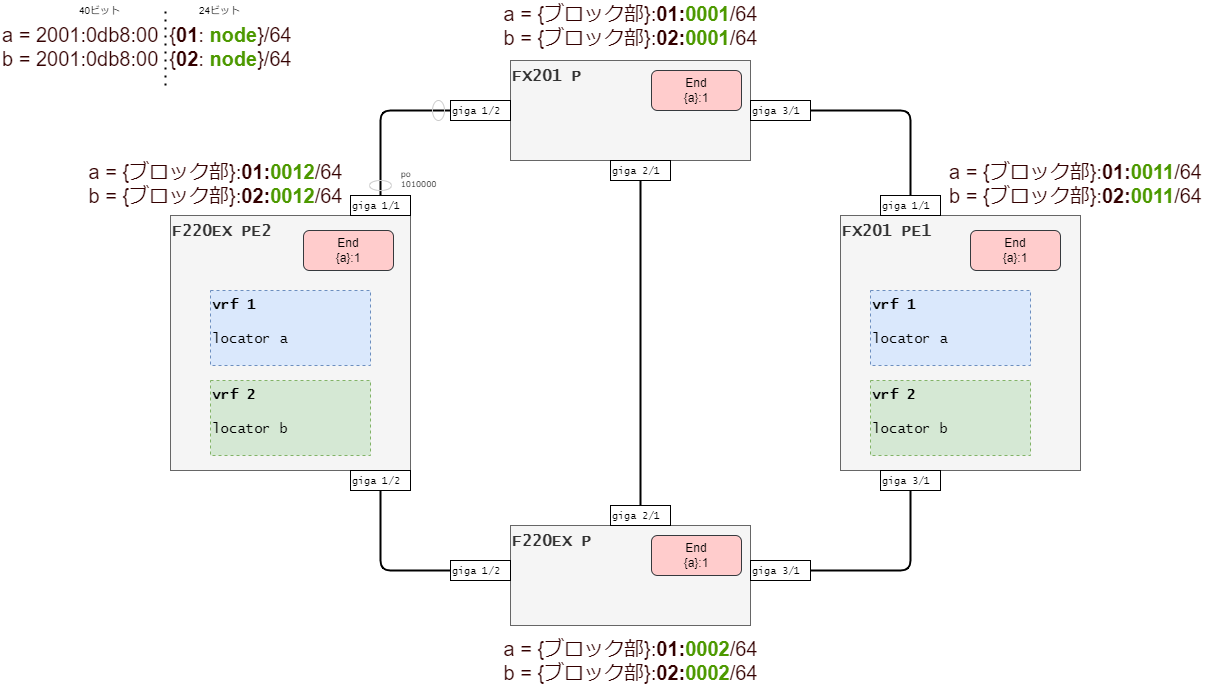

The diagram above was exported from draw.io. Its source (the exported page's mxGraphModel, read from the mxfile embedded in the PNG):
<mxGraphModel dx="1579" dy="1643" grid="1" gridSize="10" guides="1" tooltips="1" connect="1" arrows="1" fold="1" page="1" pageScale="1" pageWidth="1654" pageHeight="1169" math="0" shadow="0">
  <root>
    <mxCell id="4ybvj9tGPPpJmBBaHro7-0" />
    <mxCell id="4ybvj9tGPPpJmBBaHro7-1" parent="4ybvj9tGPPpJmBBaHro7-0" />
    <mxCell id="4ybvj9tGPPpJmBBaHro7-4" value="&lt;font&gt;&lt;b&gt;&lt;font style=&quot;font-size: 16px&quot;&gt;F220EX PE2&lt;/font&gt;&lt;/b&gt;&lt;br&gt;&lt;/font&gt;&lt;font style=&quot;font-size: 14px&quot;&gt;&lt;br&gt;&lt;/font&gt;" style="rounded=0;whiteSpace=wrap;html=1;align=left;verticalAlign=top;fontFamily=Lucida Console;fillColor=#f5f5f5;fontColor=#333333;strokeColor=#666666;" parent="4ybvj9tGPPpJmBBaHro7-1" vertex="1">
      <mxGeometry x="360" y="265" width="240" height="255" as="geometry" />
    </mxCell>
    <mxCell id="4ybvj9tGPPpJmBBaHro7-5" value="&lt;font&gt;&lt;b&gt;&lt;font style=&quot;font-size: 16px&quot;&gt;F220EX P&lt;/font&gt;&lt;/b&gt;&lt;br&gt;&lt;/font&gt;&lt;font style=&quot;font-size: 14px&quot;&gt;&lt;br&gt;&lt;/font&gt;" style="rounded=0;whiteSpace=wrap;html=1;align=left;verticalAlign=top;fontFamily=Lucida Console;fillColor=#f5f5f5;fontColor=#333333;strokeColor=#666666;" parent="4ybvj9tGPPpJmBBaHro7-1" vertex="1">
      <mxGeometry x="700" y="575" width="240" height="100" as="geometry" />
    </mxCell>
    <mxCell id="4ybvj9tGPPpJmBBaHro7-6" value="&lt;font&gt;&lt;b&gt;&lt;font style=&quot;font-size: 16px&quot;&gt;FX201 PE1&lt;/font&gt;&lt;/b&gt;&lt;br&gt;&lt;/font&gt;&lt;font style=&quot;font-size: 14px&quot;&gt;&lt;br&gt;&lt;/font&gt;" style="rounded=0;whiteSpace=wrap;html=1;align=left;verticalAlign=top;fontFamily=Lucida Console;fillColor=#f5f5f5;fontColor=#333333;strokeColor=#666666;" parent="4ybvj9tGPPpJmBBaHro7-1" vertex="1">
      <mxGeometry x="1030" y="265" width="240" height="255" as="geometry" />
    </mxCell>
    <mxCell id="4ybvj9tGPPpJmBBaHro7-7" value="&lt;font&gt;&lt;b&gt;&lt;font style=&quot;font-size: 16px&quot;&gt;FX201 P&lt;/font&gt;&lt;/b&gt;&lt;br&gt;&lt;/font&gt;&lt;br&gt;&lt;font style=&quot;font-size: 14px&quot;&gt;&lt;br&gt;&lt;/font&gt;" style="rounded=0;whiteSpace=wrap;html=1;align=left;verticalAlign=top;fontFamily=Lucida Console;fillColor=#f5f5f5;fontColor=#333333;strokeColor=#666666;" parent="4ybvj9tGPPpJmBBaHro7-1" vertex="1">
      <mxGeometry x="700" y="110" width="240" height="100" as="geometry" />
    </mxCell>
    <mxCell id="4ybvj9tGPPpJmBBaHro7-9" style="edgeStyle=orthogonalEdgeStyle;html=1;fontFamily=Verdana;fontSize=16;fontColor=#000000;endArrow=none;endFill=0;strokeWidth=2;entryX=0.5;entryY=0;entryDx=0;entryDy=0;" parent="4ybvj9tGPPpJmBBaHro7-1" source="4ybvj9tGPPpJmBBaHro7-10" target="4ybvj9tGPPpJmBBaHro7-18" edge="1">
      <mxGeometry relative="1" as="geometry">
        <mxPoint x="1155" y="380" as="targetPoint" />
      </mxGeometry>
    </mxCell>
    <mxCell id="4ybvj9tGPPpJmBBaHro7-10" value="giga 3/1" style="rounded=0;whiteSpace=wrap;html=1;fontFamily=Lucida Console;fontSize=10;fontColor=#000000;align=left;verticalAlign=middle;" parent="4ybvj9tGPPpJmBBaHro7-1" vertex="1">
      <mxGeometry x="940" y="150" width="60" height="20" as="geometry" />
    </mxCell>
    <mxCell id="4ybvj9tGPPpJmBBaHro7-11" style="edgeStyle=orthogonalEdgeStyle;html=1;fontFamily=Verdana;fontSize=16;fontColor=#000000;endArrow=none;endFill=0;strokeWidth=2;" parent="4ybvj9tGPPpJmBBaHro7-1" source="4ybvj9tGPPpJmBBaHro7-12" target="4ybvj9tGPPpJmBBaHro7-14" edge="1">
      <mxGeometry relative="1" as="geometry" />
    </mxCell>
    <mxCell id="4ybvj9tGPPpJmBBaHro7-12" value="giga 2/1" style="rounded=0;whiteSpace=wrap;html=1;fontFamily=Lucida Console;fontSize=10;fontColor=#000000;align=left;verticalAlign=middle;" parent="4ybvj9tGPPpJmBBaHro7-1" vertex="1">
      <mxGeometry x="800" y="210" width="60" height="20" as="geometry" />
    </mxCell>
    <mxCell id="4ybvj9tGPPpJmBBaHro7-13" value="giga 1/2" style="rounded=0;whiteSpace=wrap;html=1;fontFamily=Lucida Console;fontSize=10;fontColor=#000000;align=left;verticalAlign=middle;" parent="4ybvj9tGPPpJmBBaHro7-1" vertex="1">
      <mxGeometry x="640" y="150" width="60" height="20" as="geometry" />
    </mxCell>
    <mxCell id="4ybvj9tGPPpJmBBaHro7-14" value="giga 2/1" style="rounded=0;whiteSpace=wrap;html=1;fontFamily=Lucida Console;fontSize=10;fontColor=#000000;align=left;verticalAlign=middle;" parent="4ybvj9tGPPpJmBBaHro7-1" vertex="1">
      <mxGeometry x="800" y="555" width="60" height="20" as="geometry" />
    </mxCell>
    <mxCell id="4ybvj9tGPPpJmBBaHro7-15" style="edgeStyle=orthogonalEdgeStyle;html=1;exitX=1;exitY=0.5;exitDx=0;exitDy=0;entryX=0.5;entryY=1;entryDx=0;entryDy=0;fontFamily=Verdana;fontSize=14;fontColor=#000000;endArrow=none;endFill=0;strokeWidth=2;" parent="4ybvj9tGPPpJmBBaHro7-1" source="4ybvj9tGPPpJmBBaHro7-16" target="4ybvj9tGPPpJmBBaHro7-19" edge="1">
      <mxGeometry relative="1" as="geometry" />
    </mxCell>
    <mxCell id="4ybvj9tGPPpJmBBaHro7-16" value="giga 3/1" style="rounded=0;whiteSpace=wrap;html=1;fontFamily=Lucida Console;fontSize=10;fontColor=#000000;align=left;verticalAlign=middle;" parent="4ybvj9tGPPpJmBBaHro7-1" vertex="1">
      <mxGeometry x="940" y="610" width="60" height="20" as="geometry" />
    </mxCell>
    <mxCell id="4ybvj9tGPPpJmBBaHro7-17" value="giga 1/2" style="rounded=0;whiteSpace=wrap;html=1;fontFamily=Lucida Console;fontSize=10;fontColor=#000000;align=left;verticalAlign=middle;" parent="4ybvj9tGPPpJmBBaHro7-1" vertex="1">
      <mxGeometry x="640" y="610" width="60" height="20" as="geometry" />
    </mxCell>
    <mxCell id="4ybvj9tGPPpJmBBaHro7-18" value="giga 1/1" style="rounded=0;whiteSpace=wrap;html=1;fontFamily=Lucida Console;fontSize=10;fontColor=#000000;align=left;verticalAlign=middle;" parent="4ybvj9tGPPpJmBBaHro7-1" vertex="1">
      <mxGeometry x="1070" y="245" width="60" height="20" as="geometry" />
    </mxCell>
    <mxCell id="4ybvj9tGPPpJmBBaHro7-19" value="giga 3/1" style="rounded=0;whiteSpace=wrap;html=1;fontFamily=Lucida Console;fontSize=10;fontColor=#000000;align=left;verticalAlign=middle;" parent="4ybvj9tGPPpJmBBaHro7-1" vertex="1">
      <mxGeometry x="1070" y="520" width="60" height="20" as="geometry" />
    </mxCell>
    <mxCell id="4ybvj9tGPPpJmBBaHro7-20" value="&lt;b&gt;vrf 1&lt;br&gt;&lt;/b&gt;&lt;br&gt;locator a" style="rounded=0;whiteSpace=wrap;html=1;fontFamily=Lucida Console;fontSize=14;dashed=1;align=left;verticalAlign=top;fillColor=#dae8fc;strokeColor=#6c8ebf;" parent="4ybvj9tGPPpJmBBaHro7-1" vertex="1">
      <mxGeometry x="1060" y="340" width="160" height="75" as="geometry" />
    </mxCell>
    <mxCell id="4ybvj9tGPPpJmBBaHro7-26" value="&lt;b&gt;vrf 2&lt;br&gt;&lt;br&gt;&lt;/b&gt;locator b" style="rounded=0;whiteSpace=wrap;html=1;fontFamily=Lucida Console;fontSize=14;dashed=1;align=left;verticalAlign=top;fillColor=#d5e8d4;strokeColor=#82b366;" parent="4ybvj9tGPPpJmBBaHro7-1" vertex="1">
      <mxGeometry x="1060" y="430" width="160" height="75" as="geometry" />
    </mxCell>
    <mxCell id="4ybvj9tGPPpJmBBaHro7-29" value="&lt;b&gt;vrf 1&lt;br&gt;&lt;/b&gt;&lt;br&gt;locator a" style="rounded=0;whiteSpace=wrap;html=1;fontFamily=Lucida Console;fontSize=14;dashed=1;align=left;verticalAlign=top;fillColor=#dae8fc;strokeColor=#6c8ebf;" parent="4ybvj9tGPPpJmBBaHro7-1" vertex="1">
      <mxGeometry x="400" y="340" width="160" height="75" as="geometry" />
    </mxCell>
    <mxCell id="4ybvj9tGPPpJmBBaHro7-30" value="&lt;b&gt;vrf 2&lt;br&gt;&lt;/b&gt;&lt;br&gt;locator b" style="rounded=0;whiteSpace=wrap;html=1;fontFamily=Lucida Console;fontSize=14;dashed=1;align=left;verticalAlign=top;fillColor=#d5e8d4;strokeColor=#82b366;" parent="4ybvj9tGPPpJmBBaHro7-1" vertex="1">
      <mxGeometry x="400" y="430" width="160" height="75" as="geometry" />
    </mxCell>
    <mxCell id="4ybvj9tGPPpJmBBaHro7-33" style="edgeStyle=orthogonalEdgeStyle;html=1;entryX=0;entryY=0.5;entryDx=0;entryDy=0;fontFamily=Lucida Console;fontSize=10;fontColor=#000000;endArrow=none;endFill=0;strokeWidth=2;exitX=0.5;exitY=0;exitDx=0;exitDy=0;" parent="4ybvj9tGPPpJmBBaHro7-1" source="4ybvj9tGPPpJmBBaHro7-34" target="4ybvj9tGPPpJmBBaHro7-13" edge="1">
      <mxGeometry relative="1" as="geometry" />
    </mxCell>
    <mxCell id="4ybvj9tGPPpJmBBaHro7-34" value="giga 1/1" style="rounded=0;whiteSpace=wrap;html=1;fontFamily=Lucida Console;fontSize=10;fontColor=#000000;align=left;verticalAlign=middle;" parent="4ybvj9tGPPpJmBBaHro7-1" vertex="1">
      <mxGeometry x="540" y="245" width="60" height="20" as="geometry" />
    </mxCell>
    <mxCell id="4ybvj9tGPPpJmBBaHro7-35" style="edgeStyle=orthogonalEdgeStyle;html=1;entryX=0;entryY=0.5;entryDx=0;entryDy=0;fontFamily=Lucida Console;fontSize=10;fontColor=#000000;endArrow=none;endFill=0;strokeWidth=2;exitX=0.5;exitY=1;exitDx=0;exitDy=0;" parent="4ybvj9tGPPpJmBBaHro7-1" source="4ybvj9tGPPpJmBBaHro7-36" target="4ybvj9tGPPpJmBBaHro7-17" edge="1">
      <mxGeometry relative="1" as="geometry" />
    </mxCell>
    <mxCell id="4ybvj9tGPPpJmBBaHro7-36" value="giga 1/2" style="rounded=0;whiteSpace=wrap;html=1;fontFamily=Lucida Console;fontSize=10;fontColor=#000000;align=left;verticalAlign=middle;" parent="4ybvj9tGPPpJmBBaHro7-1" vertex="1">
      <mxGeometry x="540" y="520" width="60" height="20" as="geometry" />
    </mxCell>
    <mxCell id="4ybvj9tGPPpJmBBaHro7-90" value="&lt;div style=&quot;text-align: left&quot;&gt;&lt;span&gt;po&lt;/span&gt;&lt;/div&gt;1010000" style="text;html=1;align=center;verticalAlign=middle;resizable=0;points=[];autosize=1;strokeColor=none;fillColor=none;fontFamily=Verdana;fontSize=8;" parent="4ybvj9tGPPpJmBBaHro7-1" vertex="1">
      <mxGeometry x="583" y="214" width="50" height="30" as="geometry" />
    </mxCell>
    <mxCell id="4ybvj9tGPPpJmBBaHro7-114" value="" style="ellipse;whiteSpace=wrap;html=1;fillColor=none;strokeColor=#CCCCCC;" parent="4ybvj9tGPPpJmBBaHro7-1" vertex="1">
      <mxGeometry x="559" y="230" width="22" height="10" as="geometry" />
    </mxCell>
    <mxCell id="4ybvj9tGPPpJmBBaHro7-119" value="" style="ellipse;whiteSpace=wrap;html=1;fillColor=none;strokeColor=#CCCCCC;" parent="4ybvj9tGPPpJmBBaHro7-1" vertex="1">
      <mxGeometry x="622" y="150" width="12" height="20" as="geometry" />
    </mxCell>
    <mxCell id="ZWdL0-fIx5srKtR2OxA4-0" value="End&lt;br&gt;{a}:1" style="rounded=1;whiteSpace=wrap;html=1;fillColor=#ffcccc;strokeColor=#36393d;" parent="4ybvj9tGPPpJmBBaHro7-1" vertex="1">
      <mxGeometry x="1160" y="280" width="90" height="40" as="geometry" />
    </mxCell>
    <mxCell id="jZwppzhR4XFwbs560DFj-12" value="End&lt;br&gt;{a}:1" style="rounded=1;whiteSpace=wrap;html=1;fillColor=#ffcccc;strokeColor=#36393d;" parent="4ybvj9tGPPpJmBBaHro7-1" vertex="1">
      <mxGeometry x="841" y="120" width="90" height="40" as="geometry" />
    </mxCell>
    <mxCell id="jZwppzhR4XFwbs560DFj-17" value="End&lt;br&gt;{a}:1" style="rounded=1;whiteSpace=wrap;html=1;fillColor=#ffcccc;strokeColor=#36393d;" parent="4ybvj9tGPPpJmBBaHro7-1" vertex="1">
      <mxGeometry x="841" y="585" width="90" height="40" as="geometry" />
    </mxCell>
    <mxCell id="jZwppzhR4XFwbs560DFj-26" value="End&lt;br&gt;{a}:1" style="rounded=1;whiteSpace=wrap;html=1;fillColor=#ffcccc;strokeColor=#36393d;" parent="4ybvj9tGPPpJmBBaHro7-1" vertex="1">
      <mxGeometry x="493" y="280" width="90" height="40" as="geometry" />
    </mxCell>
    <mxCell id="HXSd9RlMdeuCmq9FGg4P-4" value="&lt;span style=&quot;color: rgb(51 , 0 , 0) ; font-weight: normal ; font-size: 20px&quot;&gt;a = {ブロック部}:&lt;/span&gt;&lt;span style=&quot;color: rgb(51 , 0 , 0) ; font-size: 20px&quot;&gt;01:&lt;/span&gt;0012&lt;font color=&quot;#330000&quot; style=&quot;font-weight: normal ; font-size: 20px&quot;&gt;/64&lt;br style=&quot;font-size: 20px&quot;&gt;b = {ブロック部}:&lt;/font&gt;&lt;font color=&quot;#330000&quot; style=&quot;font-size: 20px&quot;&gt;02:&lt;/font&gt;&lt;font style=&quot;font-size: 20px&quot;&gt;0012&lt;/font&gt;&lt;font color=&quot;#330000&quot; style=&quot;font-weight: normal ; font-size: 20px&quot;&gt;/64&lt;br style=&quot;font-size: 20px&quot;&gt;&lt;/font&gt;" style="text;html=1;align=center;verticalAlign=middle;resizable=0;points=[];autosize=1;strokeColor=none;fillColor=none;fontSize=20;fontColor=#4D9900;fontStyle=1" parent="4ybvj9tGPPpJmBBaHro7-1" vertex="1">
      <mxGeometry x="270" y="208" width="270" height="50" as="geometry" />
    </mxCell>
    <mxCell id="0" value="&lt;font color=&quot;#330000&quot; style=&quot;font-size: 20px&quot;&gt;a = 2001:0db8:00&amp;nbsp; {&lt;b&gt;01&lt;/b&gt;:&amp;nbsp;&lt;/font&gt;&lt;font style=&quot;font-size: 20px&quot;&gt;&lt;b&gt;node&lt;/b&gt;&lt;/font&gt;&lt;font color=&quot;#330000&quot; style=&quot;font-size: 20px&quot;&gt;}/64&lt;br&gt;b = 2001:0db8:00&amp;nbsp; {&lt;b&gt;02&lt;/b&gt;: &lt;/font&gt;&lt;font style=&quot;font-size: 20px&quot;&gt;&lt;b&gt;node&lt;/b&gt;&lt;/font&gt;&lt;font color=&quot;#330000&quot; style=&quot;font-size: 20px&quot;&gt;}/64&lt;br&gt;&lt;/font&gt;" style="text;html=1;align=left;verticalAlign=middle;resizable=0;points=[];autosize=1;strokeColor=none;fillColor=none;fontSize=20;fontColor=#4D9900;fontStyle=0" parent="4ybvj9tGPPpJmBBaHro7-1" vertex="1">
      <mxGeometry x="190" y="71" width="310" height="50" as="geometry" />
    </mxCell>
    <mxCell id="9" value="&lt;span style=&quot;color: rgb(51 , 0 , 0) ; font-weight: normal ; font-size: 20px&quot;&gt;a = {ブロック部}:&lt;/span&gt;&lt;span style=&quot;color: rgb(51 , 0 , 0) ; font-size: 20px&quot;&gt;01:&lt;/span&gt;0001&lt;font color=&quot;#330000&quot; style=&quot;font-weight: normal ; font-size: 20px&quot;&gt;/64&lt;br style=&quot;font-size: 20px&quot;&gt;b = {ブロック部}:&lt;/font&gt;&lt;font color=&quot;#330000&quot; style=&quot;font-size: 20px&quot;&gt;02:&lt;/font&gt;&lt;font style=&quot;font-size: 20px&quot;&gt;0001&lt;/font&gt;&lt;font color=&quot;#330000&quot; style=&quot;font-weight: normal ; font-size: 20px&quot;&gt;/64&lt;br style=&quot;font-size: 20px&quot;&gt;&lt;/font&gt;" style="text;html=1;align=center;verticalAlign=middle;resizable=0;points=[];autosize=1;strokeColor=none;fillColor=none;fontSize=20;fontColor=#4D9900;fontStyle=1" parent="4ybvj9tGPPpJmBBaHro7-1" vertex="1">
      <mxGeometry x="685" y="50" width="270" height="50" as="geometry" />
    </mxCell>
    <mxCell id="11" value="&lt;span style=&quot;color: rgb(51 , 0 , 0) ; font-weight: normal ; font-size: 20px&quot;&gt;a = {ブロック部}:&lt;/span&gt;&lt;span style=&quot;color: rgb(51 , 0 , 0) ; font-size: 20px&quot;&gt;01:&lt;/span&gt;0002&lt;font color=&quot;#330000&quot; style=&quot;font-weight: normal ; font-size: 20px&quot;&gt;/64&lt;br style=&quot;font-size: 20px&quot;&gt;b = {ブロック部}:&lt;/font&gt;&lt;font color=&quot;#330000&quot; style=&quot;font-size: 20px&quot;&gt;02:&lt;/font&gt;&lt;font style=&quot;font-size: 20px&quot;&gt;0002&lt;/font&gt;&lt;font color=&quot;#330000&quot; style=&quot;font-weight: normal ; font-size: 20px&quot;&gt;/64&lt;br style=&quot;font-size: 20px&quot;&gt;&lt;/font&gt;" style="text;html=1;align=center;verticalAlign=middle;resizable=0;points=[];autosize=1;strokeColor=none;fillColor=none;fontSize=20;fontColor=#4D9900;fontStyle=1" parent="4ybvj9tGPPpJmBBaHro7-1" vertex="1">
      <mxGeometry x="685" y="685" width="270" height="50" as="geometry" />
    </mxCell>
    <mxCell id="12" value="&lt;span style=&quot;color: rgb(51 , 0 , 0) ; font-weight: normal ; font-size: 20px&quot;&gt;a = {ブロック部}:&lt;/span&gt;&lt;span style=&quot;color: rgb(51 , 0 , 0) ; font-size: 20px&quot;&gt;01:&lt;/span&gt;0011&lt;font color=&quot;#330000&quot; style=&quot;font-weight: normal ; font-size: 20px&quot;&gt;/64&lt;br style=&quot;font-size: 20px&quot;&gt;b = {ブロック部}:&lt;/font&gt;&lt;font color=&quot;#330000&quot; style=&quot;font-size: 20px&quot;&gt;02:&lt;/font&gt;&lt;font style=&quot;font-size: 20px&quot;&gt;0011&lt;/font&gt;&lt;font color=&quot;#330000&quot; style=&quot;font-weight: normal ; font-size: 20px&quot;&gt;/64&lt;br style=&quot;font-size: 20px&quot;&gt;&lt;/font&gt;" style="text;html=1;align=center;verticalAlign=middle;resizable=0;points=[];autosize=1;strokeColor=none;fillColor=none;fontSize=20;fontColor=#4D9900;fontStyle=1" parent="4ybvj9tGPPpJmBBaHro7-1" vertex="1">
      <mxGeometry x="1130" y="208" width="270" height="50" as="geometry" />
    </mxCell>
    <mxCell id="14" value="40ビット" style="text;html=1;align=center;verticalAlign=middle;resizable=0;points=[];autosize=1;strokeColor=none;fillColor=none;fontSize=10;" vertex="1" parent="4ybvj9tGPPpJmBBaHro7-1">
      <mxGeometry x="259" y="50" width="60" height="20" as="geometry" />
    </mxCell>
    <mxCell id="15" value="24ビット" style="text;html=1;align=center;verticalAlign=middle;resizable=0;points=[];autosize=1;strokeColor=none;fillColor=none;fontSize=10;" vertex="1" parent="4ybvj9tGPPpJmBBaHro7-1">
      <mxGeometry x="379" y="50" width="60" height="20" as="geometry" />
    </mxCell>
    <mxCell id="17" value="" style="endArrow=none;dashed=1;html=1;dashPattern=1 3;strokeWidth=2;" edge="1" parent="4ybvj9tGPPpJmBBaHro7-1">
      <mxGeometry width="50" height="50" relative="1" as="geometry">
        <mxPoint x="355" y="135" as="sourcePoint" />
        <mxPoint x="355" y="55" as="targetPoint" />
      </mxGeometry>
    </mxCell>
  </root>
</mxGraphModel>